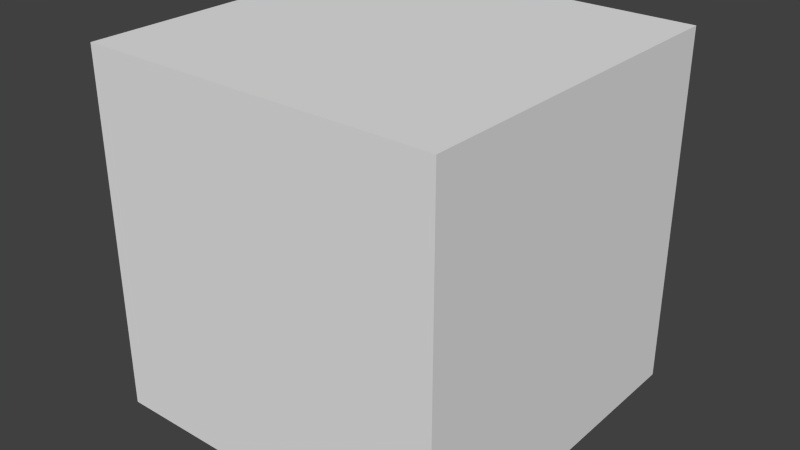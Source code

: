 # Source: puntera.blend  (saved by Blender 2.69.0; exported with 4.5.12 LTS)
import bpy
from mathutils import Matrix  # noqa: F401  (used for matrix-valued properties, if any)

bpy.ops.wm.read_factory_settings(use_empty=True)
scene = bpy.context.scene
scene.name = 'Scene'

# ---- collections
col_collection_1 = bpy.data.collections.new('Collection 1'); scene.collection.children.link(col_collection_1)

# ---- world
world_world = bpy.data.worlds.new('World'); scene.world = world_world
world_world.color = (0.05088, 0.05088, 0.05088)
world_world.use_sun_shadow = False
world_world.sun_shadow_jitter_overblur = 0.0
world_world.cycles.sampling_method = 'MANUAL'
world_world.cycles.sample_map_resolution = 256

# ---- meshes
me_circle_001 = bpy.data.meshes.new('Circle.001')
me_circle_001.from_pydata([(-98.08, -19.51, 4.021), (-0.1314, -15.53, 4.008), (0.03954, -8.106, 4.043), (-100.0, 2.803e-05, 4.021), (-0.1661, -24.79, 4.021), (0.03943, -8.106, -4.5), (-0.1315, -15.53, -4.5), (-100.0, 7.55e-06, -4.5), (-98.08, -19.51, -4.5), (-0.3114, 5.491, 3.982), (-92.39, -38.27, 4.021), (-0.1663, -24.79, -4.5), (-0.3115, 6.026, -4.5), (-92.39, -38.27, -4.5), (-98.08, 19.51, 4.021), (-98.08, 19.51, -4.5), (-0.2634, -33.97, 4.021), (-0.2635, -33.97, -4.5), (-0.1279, 16.58, -4.5), (-0.1278, 16.58, 4.103), (-83.15, -55.56, -4.5), (-83.15, -55.56, 4.021), (-92.39, 38.27, -4.5), (-92.39, 38.27, 4.021), (-0.1053, -46.55, 4.021), (-0.1054, -46.55, -4.5), (0.06865, 30.55, 3.995), (0.06854, 30.55, -4.5), (-0.2354, -61.62, -4.5), (-70.71, -70.71, -4.5), (-70.71, -70.71, 4.021), (-83.15, 55.56, -4.5), (-83.15, 55.56, 4.021), (-0.2353, -61.62, 4.021), (-0.02339, 44.55, 3.888), (-0.0235, 44.55, -4.5), (0.1112, -75.92, -4.5), (-55.56, -83.15, -4.5), (-55.56, -83.15, 4.021), (-73.84, -65.53, 3.943), (-0.08716, 62.75, 4.019), (-0.1405, -65.53, 3.918), (-0.09565, 59.79, -4.5), (-0.09554, 59.79, 4.014), (-38.27, -92.39, -4.5), (-38.27, -92.39, 4.021), (-55.56, -83.15, 23.32), (-70.71, -74.28, 23.32), (-73.84, -65.53, 23.47), (-70.71, 70.71, -4.5), (-70.71, 70.71, 4.021), (-75.64, 62.75, 4.14), (-0.1405, -65.53, 4.021), (-0.08716, -67.73, 3.918), (0.07991, 75.19, 3.99), (0.0798, 75.19, -4.5), (-0.1136, -91.03, -4.5), (-19.51, -98.08, -4.5), (-19.51, -98.08, 4.021), (-47.15, -86.67, 13.31), (-47.09, -86.7, 13.81), (-47.09, -86.7, 12.81), (-46.92, -86.79, 14.3), (-46.92, -86.79, 12.33), (-46.64, -86.94, 14.74), (-38.27, -92.39, 23.32), (-46.64, -86.94, 11.88), (-46.26, -87.14, 11.49), (-46.26, -87.14, 15.13), (-45.81, -87.39, 15.45), (-45.28, -87.67, 15.69), (-44.72, -87.97, 15.84), (-44.13, -88.29, 15.88), (-43.54, -88.6, 15.84), (-42.97, -88.91, 15.69), (-42.45, -89.18, 15.45), (-41.99, -89.43, 15.13), (-41.61, -89.63, 14.74), (-41.33, -89.78, 14.3), (-41.16, -89.87, 13.81), (-45.81, -87.39, 11.17), (-41.1, -89.9, 13.31), (-41.16, -89.87, 12.81), (-41.33, -89.78, 12.33), (-41.61, -89.63, 11.88), (-41.99, -89.43, 11.49), (-42.45, -89.18, 11.17), (-42.97, -88.91, 10.93), (-43.54, -88.6, 10.79), (-44.13, -88.29, 10.74), (-44.72, -87.97, 10.79), (-45.28, -87.67, 10.93), (-63.69, -75.84, 23.32), (-46.89, -65.53, 13.31), (-46.83, -65.53, 12.81), (-31.67, -65.53, 13.81), (-31.73, -65.53, 13.31), (-46.83, -65.53, 13.81), (-46.66, -65.53, 14.3), (-46.66, -65.53, 12.33), (-46.38, -65.53, 11.88), (-46.0, -65.53, 11.49), (-45.54, -65.53, 11.17), (-45.01, -65.53, 10.93), (-44.44, -65.53, 10.79), (-43.85, -65.53, 10.74), (-43.25, -65.53, 10.79), (-46.38, -65.53, 14.74), (-42.68, -65.53, 10.93), (-42.15, -65.53, 11.17), (-41.69, -65.53, 11.49), (-41.31, -65.53, 11.88), (-41.03, -65.53, 12.33), (-40.86, -65.53, 12.81), (-40.8, -65.53, 13.31), (-40.86, -65.53, 13.81), (-41.03, -65.53, 14.3), (-41.31, -65.53, 14.74), (-41.69, -65.53, 15.13), (-42.15, -65.53, 15.45), (-42.68, -65.53, 15.69), (-46.0, -65.53, 15.13), (-43.25, -65.53, 15.84), (-43.85, -65.53, 15.88), (-44.44, -65.53, 15.84), (-45.01, -65.53, 15.69), (-45.54, -65.53, 15.45), (-55.56, 83.15, -4.5), (-55.56, 83.15, 4.021), (-30.09, 62.75, 10.93), (-29.51, 62.75, 10.78), (-29.85, -65.53, 11.08), (-29.28, -65.53, 10.94), (-0.1405, -65.53, 23.3), (-0.1405, -65.53, 23.24), (0.1113, -75.92, 4.021), (-0.08716, -67.73, 4.021), (-0.08716, -67.73, 23.36), (-0.4081, 90.23, -4.5), (-0.408, 90.23, 4.157), (3.258e-05, -100.0, -4.5), (-0.1135, -91.03, 4.021), (0.0001436, -100.0, 4.021), (-31.18, -93.99, 11.49), (-32.07, -93.72, 13.31), (-11.48, -93.88, 23.32), (-28.04, -91.33, 23.32), (-26.49, -76.43, 23.32), (-73.65, -65.53, 23.32), (-32.01, -93.73, 13.81), (-31.67, -65.53, 12.81), (-31.49, -65.53, 14.3), (-38.27, 92.39, -4.5), (-70.71, 69.53, 23.32), (-55.56, 83.15, 23.44), (-75.64, 62.75, 23.28), (-29.69, 94.99, 10.93), (-29.12, 95.16, 10.78), (-30.61, 62.75, 11.17), (-28.92, 62.75, 10.73), (0.07991, 75.19, 23.22), (-0.08716, 62.75, 23.3), (-28.68, -65.53, 10.89), (-30.37, -65.53, 11.32), (-29.63, -94.46, 10.79), (-30.2, -94.28, 10.93), (-11.51, -65.53, 11.88), (-11.23, -65.53, 12.33), (0.1517, -70.88, 21.78), (0.1113, -75.92, 11.02), (0.000111, 100.0, 4.021), (0.0, 100.0, -4.5), (-0.408, 89.28, 23.32), (-0.1135, -91.03, 23.32), (-11.64, -98.68, 12.33), (-11.92, -98.65, 11.88), (-30.72, -94.13, 11.17), (-31.56, -93.87, 11.88), (-32.01, -93.73, 12.81), (-19.51, -98.08, 23.32), (-9.876, -98.86, 23.32), (-63.12, -76.02, 23.32), (-63.66, -75.69, 23.16), (-73.1, -65.53, 23.21), (-31.84, -93.79, 14.3), (-31.49, -65.53, 12.33), (-31.21, -65.53, 14.74), (-38.27, 92.39, 4.021), (-61.56, 77.72, 23.49), (-46.82, 87.82, 13.31), (-46.76, 87.85, 13.81), (-46.76, 87.85, 12.8), (-46.59, 87.94, 14.29), (-46.59, 87.94, 12.32), (-46.31, 88.09, 11.88), (-46.31, 88.09, 14.74), (-38.27, 92.39, 23.31), (-45.92, 88.3, 15.13), (-45.92, 88.3, 11.49), (-45.46, 88.54, 11.17), (-44.93, 88.83, 10.93), (-44.35, 89.13, 10.78), (-43.76, 89.45, 10.73), (-43.16, 89.77, 10.78), (-42.58, 90.08, 10.93), (-42.05, 90.36, 11.17), (-41.59, 90.61, 11.49), (-41.21, 90.82, 11.88), (-40.93, 90.97, 12.32), (-40.75, 91.06, 12.8), (-45.46, 88.54, 15.45), (-40.69, 91.09, 13.31), (-40.75, 91.06, 13.81), (-40.93, 90.97, 14.29), (-41.21, 90.82, 14.74), (-41.59, 90.61, 15.13), (-42.05, 90.36, 15.45), (-42.58, 90.08, 15.68), (-43.16, 89.77, 15.83), (-43.76, 89.45, 15.88), (-44.35, 89.13, 15.83), (-44.93, 88.83, 15.68), (-47.13, 62.75, 13.31), (-47.07, 62.75, 13.81), (-31.91, 62.75, 12.8), (-31.97, 62.75, 13.31), (-47.07, 62.75, 12.8), (-46.9, 62.75, 12.32), (-46.9, 62.75, 14.29), (-46.62, 62.75, 14.74), (-46.24, 62.75, 15.13), (-45.78, 62.75, 15.45), (-45.25, 62.75, 15.68), (-44.68, 62.75, 15.83), (-44.09, 62.75, 15.88), (-43.49, 62.75, 15.83), (-46.62, 62.75, 11.88), (-42.92, 62.75, 15.68), (-42.39, 62.75, 15.45), (-41.93, 62.75, 15.13), (-41.55, 62.75, 14.74), (-41.27, 62.75, 14.29), (-41.1, 62.75, 13.81), (-41.04, 62.75, 13.31), (-41.1, 62.75, 12.8), (-41.27, 62.75, 12.32), (-41.55, 62.75, 11.88), (-41.93, 62.75, 11.49), (-42.39, 62.75, 11.17), (-42.92, 62.75, 10.93), (-46.24, 62.75, 11.49), (-43.49, 62.75, 10.78), (-44.09, 62.75, 10.73), (-44.68, 62.75, 10.78), (-45.25, 62.75, 10.93), (-45.78, 62.75, 11.17), (-19.51, 98.08, 4.021), (-30.22, 94.83, 11.17), (-28.52, 95.34, 10.73), (-31.07, 62.75, 11.49), (-28.33, 62.75, 10.78), (-11.75, 62.75, 14.74), (-11.47, 62.75, 14.29), (-28.09, -65.53, 10.79), (-29.04, -94.64, 10.74), (-30.83, -65.53, 11.49), (-11.05, -65.53, 12.81), (-11.89, -65.53, 11.49), (-0.08716, -65.53, 23.06), (-0.08716, -75.1, 23.32), (0.01289, -81.65, 23.32), (-19.51, 98.08, -4.5), (0.0001106, 100.0, 23.32), (0.000145, -100.0, 23.32), (-0.1004, -95.3, 23.32), (-12.29, -98.61, 11.49), (-11.46, -98.69, 12.81), (-31.21, -65.53, 11.88), (-31.84, -93.79, 12.33), (-30.72, -94.13, 15.45), (-31.18, -93.99, 15.13), (-0.04316, -99.82, 23.32), (-0.08716, -67.92, 23.32), (-73.06, -65.53, 23.15), (-31.56, -93.87, 14.74), (-30.83, -65.53, 15.13), (-31.52, 94.44, 12.8), (-31.58, 94.42, 13.31), (-31.91, 62.75, 13.81), (-31.73, 62.75, 12.32), (-75.61, 62.77, 23.11), (-30.68, 94.69, 11.49), (-27.92, 95.53, 10.78), (-31.45, 62.75, 11.88), (-27.76, 62.75, 10.93), (-11.29, 62.75, 13.81), (-12.13, 62.75, 15.13), (-11.3, 98.89, 14.74), (-11.02, 98.91, 14.29), (-0.08716, 99.53, 23.32), (-27.52, -65.53, 10.93), (-28.45, -94.82, 10.79), (-11.0, -65.53, 13.31), (-12.35, -65.53, 11.17), (-11.3, 98.89, 11.88), (-12.76, -98.56, 11.17), (-11.4, -98.7, 13.31), (-30.2, -94.28, 15.69), (-30.37, -65.53, 15.45), (-73.04, -65.53, 23.31), (-63.18, -76.01, 23.07), (-63.38, -75.96, 22.85), (-63.4, -75.94, 23.09), (-19.51, 98.08, 23.09), (-31.34, 94.49, 12.32), (-31.52, 94.44, 13.81), (-31.73, 62.75, 14.29), (-61.53, 77.72, 23.45), (-75.61, 62.75, 23.27), (-75.56, 62.75, 23.28), (-31.06, 94.57, 11.88), (-27.35, 95.7, 10.93), (-27.23, 62.75, 11.17), (-11.23, 62.75, 13.31), (-10.85, 98.93, 13.81), (-12.59, 62.75, 15.45), (-11.68, 98.85, 15.13), (-0.08716, 99.18, 23.32), (-26.99, -65.53, 11.17), (-27.88, -94.99, 10.93), (-11.05, -65.53, 13.81), (-12.88, -65.53, 10.93), (-0.3662, -65.53, 23.32), (-11.02, 98.91, 12.32), (-11.68, 98.85, 11.49), (-11.64, -98.68, 14.3), (-11.92, -98.65, 14.74), (-13.28, -98.51, 10.93), (-11.46, -98.69, 13.81), (-29.63, -94.46, 15.84), (-29.85, -65.53, 15.69), (-72.99, -65.53, 23.32), (-63.39, -75.95, 23.07), (-63.34, -75.97, 23.22), (-63.36, -75.96, 22.85), (-31.06, 94.57, 14.74), (-31.34, 94.49, 14.29), (-31.45, 62.75, 14.74), (-26.82, 95.86, 11.17), (-14.28, 62.75, 10.73), (-14.87, 62.75, 10.78), (-11.29, 62.75, 12.8), (-10.79, 98.94, 13.31), (-13.11, 62.75, 15.68), (-12.15, 98.8, 15.45), (-0.09501, 99.37, 23.32), (-26.53, -65.53, 11.49), (-27.35, -95.15, 11.17), (-11.23, -65.53, 14.3), (-13.45, -65.53, 10.79), (-0.3883, -65.53, 23.32), (-10.85, 98.93, 12.8), (-11.47, 62.75, 12.32), (-11.75, 62.75, 11.88), (-12.15, 98.8, 11.17), (-12.13, 62.75, 11.49), (-12.29, -98.61, 15.13), (-11.51, -65.53, 14.74), (-13.85, -98.46, 10.79), (-29.04, -94.64, 15.88), (-29.28, -65.53, 15.84), (-72.95, -65.53, 23.33), (-60.63, 77.72, 23.32), (-0.3799, 99.05, 23.23), (-30.68, 94.69, 15.13), (-31.07, 62.75, 15.13), (-75.56, 62.75, 23.51), (-26.77, 62.75, 11.49), (-26.36, 96.0, 11.49), (-13.69, 62.75, 10.78), (-14.43, 98.58, 10.78), (-13.84, 98.64, 10.73), (-13.69, 62.75, 15.83), (-12.67, 98.75, 15.68), (-0.3227, 99.08, 23.32), (-14.63, -65.53, 10.93), (-26.15, -65.53, 11.88), (-26.89, -95.29, 11.49), (-14.04, -65.53, 10.88), (-0.3975, -65.53, 23.09), (-12.67, 98.75, 10.93), (-12.59, 62.75, 11.17), (-12.76, -98.56, 15.45), (-11.89, -65.53, 15.13), (-14.44, -98.4, 10.74), (-28.45, -94.82, 15.84), (-28.68, -65.53, 15.88), (-72.92, -65.53, 23.32), (-72.21, -65.53, 23.32), (-0.3636, 99.41, 23.29), (-30.22, 94.83, 15.45), (-30.61, 62.75, 15.45), (-61.41, 77.72, 23.32), (-75.56, 62.75, 23.05), (-26.39, 62.75, 11.88), (-25.98, 96.12, 11.88), (-13.11, 62.75, 10.93), (-13.24, 98.7, 10.78), (-15.01, 98.52, 10.93), (-15.44, 62.75, 10.93), (-14.28, 62.75, 15.88), (-13.24, 98.7, 15.83), (-0.3439, 99.06, 23.28), (-26.52, -95.4, 11.88), (-15.21, -65.53, 11.08), (-0.4106, -65.53, 23.05), (-0.4313, -65.53, 23.32), (-13.28, -98.51, 15.69), (-12.35, -65.53, 15.45), (-15.04, -98.34, 10.79), (-27.88, -94.99, 15.69), (-28.09, -65.53, 15.84), (-0.9089, -65.53, 23.18), (-72.27, -65.53, 23.16), (-61.37, 77.72, 0.5268), (-29.69, 94.99, 15.68), (-30.09, 62.75, 15.68), (-75.56, 62.75, 23.27), (-26.11, 62.75, 12.32), (-25.7, 96.2, 12.32), (-15.53, 98.47, 11.17), (-15.97, 62.75, 11.17), (-14.87, 62.75, 15.83), (-13.84, 98.64, 15.88), (-25.87, -65.53, 12.33), (-26.24, -95.49, 12.33), (-15.73, -65.53, 11.32), (-15.61, -98.28, 10.93), (-0.9003, -65.53, 22.85), (-13.85, -98.46, 15.84), (-12.88, -65.53, 15.69), (-27.35, -95.15, 15.45), (-27.52, -65.53, 15.69), (-72.35, -65.53, 23.3), (-15.73, -65.53, 15.45), (-15.21, -65.53, 15.69), (-61.39, 77.72, 23.24), (-75.55, 62.75, 23.3), (-29.12, 95.16, 15.83), (-29.51, 62.75, 15.83), (-25.93, 62.75, 12.8), (-25.52, 96.25, 12.8), (-15.99, 98.42, 11.49), (-16.43, 62.75, 11.49), (-15.44, 62.75, 15.68), (-14.43, 98.58, 15.83), (-25.7, -65.53, 12.81), (-26.06, -95.54, 12.81), (-16.85, -65.53, 12.33), (-16.57, -65.53, 11.88), (-16.19, -65.53, 11.49), (-16.13, -98.23, 11.17), (-14.44, -98.4, 15.88), (-13.45, -65.53, 15.84), (-26.89, -95.29, 15.13), (-26.99, -65.53, 15.45), (-16.57, -65.53, 14.74), (-16.85, -65.53, 14.3), (-15.61, -98.28, 15.69), (-16.13, -98.23, 15.45), (-16.19, -65.53, 15.13), (-14.63, -65.53, 15.84), (-75.55, 62.75, 23.21), (-75.54, 62.75, 23.27), (-28.52, 95.34, 15.88), (-28.92, 62.75, 15.88), (-75.28, 62.75, 23.32), (-16.81, 62.75, 11.88), (-17.09, 62.75, 12.32), (-25.88, 62.75, 13.31), (-25.46, 96.27, 13.31), (-16.37, 98.39, 11.88), (-15.97, 62.75, 15.45), (-15.01, 98.52, 15.68), (-26.01, -95.56, 13.31), (-25.64, -65.53, 13.31), (-17.03, -65.53, 12.81), (-17.25, -98.12, 12.33), (-16.97, -98.15, 11.88), (-16.6, -98.19, 11.49), (-15.04, -98.34, 15.84), (-14.04, -65.53, 15.88), (-26.52, -95.4, 14.74), (-26.53, -65.53, 15.13), (-16.97, -98.15, 14.74), (-17.25, -98.12, 14.3), (-16.6, -98.19, 15.13), (-75.54, 62.75, 23.47), (-75.53, 62.75, 22.85), (-27.92, 95.53, 15.83), (-28.33, 62.75, 15.83), (-3.713, 64.27, 23.16), (-75.38, 62.75, 23.32), (-16.83, 98.34, 12.8), (-16.89, 98.34, 13.31), (-16.65, 98.36, 12.32), (-17.27, 62.75, 12.8), (-25.52, 96.25, 13.81), (-25.93, 62.75, 13.81), (-26.11, 62.75, 14.29), (-16.43, 62.75, 15.13), (-15.53, 98.47, 15.45), (-26.06, -95.54, 13.81), (-25.7, -65.53, 13.81), (-17.09, -65.53, 13.31), (-17.43, -98.1, 12.81), (-26.24, -95.49, 14.3), (-26.15, -65.53, 14.74), (-17.43, -98.1, 13.81), (-17.03, -65.53, 13.81), (-75.52, 62.75, 23.5), (-75.51, 62.75, 23.61), (-27.35, 95.7, 15.68), (-27.76, 62.75, 15.68), (-0.3819, 63.05, 23.09), (-75.49, 62.75, 23.32), (-16.83, 98.34, 13.81), (-17.32, 62.75, 13.31), (-17.27, 62.75, 13.81), (-25.7, 96.2, 14.29), (-26.39, 62.75, 14.74), (-16.81, 62.75, 14.74), (-15.99, 98.42, 15.13), (-25.87, -65.53, 14.3), (-17.49, -98.1, 13.31), (-75.51, 62.75, 23.37), (-75.5, 62.75, 23.12), (-26.82, 95.86, 15.45), (-27.23, 62.75, 15.45), (-75.5, 62.75, 23.75), (-16.65, 98.36, 14.29), (-17.09, 62.75, 14.29), (-25.98, 96.12, 14.74), (-26.77, 62.75, 15.13), (-16.37, 98.39, 14.74), (-26.36, 96.0, 15.13), (-1075.0, -2159.0, -828.9), (-1075.0, 2285.0, -828.9), (927.1, 2285.0, -828.9), (927.1, -2159.0, -828.9), (-1075.0, -2159.0, 886.9), (-1075.0, 2285.0, 886.9), (927.1, 2285.0, 886.9), (927.1, -2159.0, 886.9)], [(92, 310), (92, 312), (133, 268), (188, 446), (376, 402), (188, 402), (283, 310), (188, 424), (188, 317)], [(0, 1, 2, 3), (138, 127, 152), (32, 23, 9, 40), (21, 24, 16, 10), (42, 35, 31), (13, 8, 6, 11), (44, 37, 36, 56), (12, 5, 7), (271, 171, 138, 152), (28, 36, 29, 20), (11, 17, 13), (17, 25, 13), (55, 49, 127, 138), (135, 36, 53, 136), (36, 37, 29), (41, 36, 28, 33), (5, 6, 8, 7), (271, 152, 187, 256), (171, 271, 256, 170), (138, 171, 170, 139), (138, 139, 54, 55), (42, 55, 54, 43), (42, 43, 34, 35), (27, 35, 34, 26), (18, 27, 26, 19), (18, 19, 9, 12), (5, 12, 9, 2), (5, 2, 1, 6), (11, 6, 1, 4), (11, 4, 16, 17), (17, 16, 24, 25), (33, 28, 25, 24), (27, 22, 31, 35), (33, 52, 41), (36, 41, 53), (18, 15, 22, 27), (36, 135, 141, 56), (56, 141, 142, 140), (57, 140, 142, 58), (57, 58, 45, 44), (44, 45, 38, 37), (37, 38, 30, 29), (29, 30, 21, 20), (20, 21, 10, 13), (10, 0, 8, 13), (0, 3, 7, 8), (15, 7, 3, 14), (22, 15, 14, 23), (31, 22, 23, 32), (49, 31, 32, 50), (127, 49, 50, 128), (152, 127, 128, 187), (40, 43, 54), (40, 9, 43), (9, 34, 43), (9, 26, 34), (9, 19, 26), (50, 32, 51), (32, 40, 51), (3, 2, 9, 14), (23, 14, 9), (21, 39, 33, 24), (42, 31, 49, 55), (12, 7, 15, 18), (10, 16, 4), (0, 10, 4, 1), (57, 44, 56, 140), (21, 30, 39), (39, 52, 33), (180, 179, 273, 281), (145, 65, 179, 180), (273, 173, 274, 281), (146, 46, 65, 145), (173, 169, 270, 274), (147, 92, 46, 146), (47, 46, 92), (169, 168, 269, 270), (47, 92, 48), (532, 544, 313), (313, 511, 532), (313, 483, 511), (313, 455, 483), (313, 433, 455), (313, 411, 433), (313, 383, 411), (313, 354, 383), (313, 326, 354), (313, 272, 297, 326), (544, 540, 313), (272, 298, 297), (272, 324, 298), (272, 352, 324), (272, 361, 352), (272, 333, 361), (272, 304, 333), (170, 256, 304, 272), (256, 364, 334), (256, 390, 364), (256, 407, 390), (256, 381, 407), (256, 380, 381), (256, 408, 380), (256, 430, 408), (256, 452, 430), (256, 481, 452), (256, 505, 481), (256, 503, 505), (540, 526, 313), (313, 504, 503, 256), (526, 504, 313), (256, 334, 304), (141, 173, 273, 142), (46, 47, 30, 38), (136, 168, 169, 135), (491, 471, 133), (133, 463, 491), (133, 440, 463), (133, 418, 440), (133, 393, 418), (133, 367, 393), (133, 358, 367), (133, 330, 358), (133, 302, 330), (133, 266, 302), (133, 167, 266), (133, 52, 166, 167), (471, 445, 133), (52, 267, 166), (52, 303, 267), (52, 331, 303), (52, 359, 331), (52, 388, 359), (52, 385, 388), (356, 386, 385, 52), (386, 414, 385), (444, 421, 133, 445), (444, 470, 421), (386, 460, 436), (470, 466, 421), (386, 459, 460), (386, 434, 458, 459), (442, 421, 466, 467), (421, 396, 133), (52, 328, 356), (396, 370, 133), (52, 300, 328), (386, 436, 414), (52, 263, 300), (340, 48, 133, 370), (52, 162, 263), (340, 308, 48), (52, 132, 162), (467, 465, 442), (52, 39, 131, 132), (467, 493, 465), (308, 285, 48), (39, 163, 131), (285, 186, 48), (39, 265, 163), (467, 517, 493), (39, 277, 265), (186, 151, 48), (39, 185, 277), (519, 533, 517, 467), (151, 95, 48), (486, 458, 434, 456), (39, 150, 185), (514, 513, 533, 519), (126, 121, 48), (48, 125, 126), (48, 124, 125), (48, 123, 124), (48, 122, 123), (48, 96, 120, 122), (121, 107, 48), (96, 119, 120), (96, 118, 119), (96, 117, 118), (96, 116, 117), (96, 115, 116), (96, 114, 115), (96, 113, 114), (96, 112, 113), (96, 111, 112), (96, 110, 111), (96, 109, 110), (96, 108, 109), (96, 39, 106, 108), (107, 98, 48), (39, 105, 106), (39, 104, 105), (39, 103, 104), (39, 102, 103), (39, 101, 102), (39, 100, 101), (39, 99, 100), (39, 94, 99), (98, 97, 48), (93, 39, 48, 97), (39, 93, 94), (48, 95, 96), (485, 514, 486, 456), (39, 96, 150), (514, 485, 513), (30, 47, 48, 39), (41, 134, 137, 53), (45, 91, 80), (45, 90, 91), (45, 89, 90), (45, 88, 89), (45, 87, 88), (45, 86, 87), (45, 85, 86), (45, 84, 85), (45, 83, 84), (45, 82, 83), (45, 81, 82), (45, 65, 79, 81), (80, 67, 45), (65, 78, 79), (65, 77, 78), (65, 76, 77), (65, 75, 76), (65, 74, 75), (65, 73, 74), (65, 72, 73), (65, 71, 72), (65, 70, 71), (65, 69, 70), (65, 68, 69), (65, 46, 64, 68), (66, 38, 45, 67), (66, 63, 38), (46, 62, 64), (63, 61, 38), (46, 60, 62), (59, 46, 38, 61), (46, 59, 60), (58, 489, 488), (58, 461, 489), (58, 437, 461), (58, 419, 437), (58, 394, 419), (58, 368, 394), (58, 337, 368), (58, 305, 337), (58, 275, 305), (58, 175, 275), (58, 142, 174, 175), (488, 487, 58), (142, 276, 174), (142, 306, 276), (142, 338, 306), (142, 335, 338), (179, 336, 335, 142), (487, 515, 58), (179, 366, 336), (179, 392, 366), (179, 417, 392), (179, 439, 417), (179, 462, 439), (179, 490, 462), (179, 468, 490), (179, 469, 468), (179, 496, 469), (179, 494, 496), (179, 495, 494), (515, 534, 58), (179, 518, 495), (534, 179, 58), (179, 534, 518), (142, 273, 179), (136, 53, 137, 168), (58, 165, 176), (58, 164, 165), (58, 264, 164), (58, 301, 264), (58, 329, 301), (58, 357, 329), (58, 387, 357), (58, 413, 387), (58, 435, 413), (58, 457, 435), (58, 484, 457), (58, 512, 484), (58, 179, 516, 512), (143, 45, 58, 176), (143, 177, 45), (179, 492, 516), (179, 464, 492), (179, 441, 464), (179, 420, 441), (179, 395, 420), (179, 369, 395), (179, 339, 369), (179, 307, 339), (179, 279, 307), (65, 280, 279, 179), (177, 278, 45), (65, 284, 280), (65, 184, 284), (278, 178, 45), (65, 149, 184), (144, 65, 45, 178), (65, 144, 149), (52, 133, 134, 41), (135, 169, 173, 141), (25, 28, 20, 13), (425, 400, 313), (313, 448, 425), (313, 474, 448), (313, 499, 474), (313, 522, 499), (313, 537, 522), (313, 545, 537), (313, 542, 545), (313, 529, 542), (313, 507, 529), (313, 480, 507), (313, 451, 480), (313, 256, 429, 451), (400, 374, 313), (256, 405, 429), (256, 378, 405), (256, 348, 378), (256, 321, 348), (256, 292, 321), (256, 258, 292), (256, 157, 258), (256, 156, 157), (256, 257, 156), (256, 291, 257), (256, 187, 320, 291), (345, 196, 313, 374), (345, 346, 196), (187, 314, 320), (187, 286, 314), (346, 315, 196), (196, 287, 286, 187), (315, 287, 196), (51, 155, 153, 50), (221, 210, 196), (196, 220, 221), (196, 219, 220), (196, 218, 219), (196, 217, 218), (196, 216, 217), (196, 215, 216), (196, 214, 215), (196, 213, 214), (196, 212, 213), (196, 211, 212), (196, 187, 209, 211), (210, 197, 196), (187, 208, 209), (187, 207, 208), (187, 206, 207), (187, 205, 206), (187, 204, 205), (187, 203, 204), (187, 202, 203), (187, 201, 202), (187, 200, 201), (187, 199, 200), (187, 198, 199), (187, 128, 194, 198), (195, 154, 196, 197), (195, 192, 154), (128, 193, 194), (128, 191, 193), (192, 190, 154), (128, 154, 189, 191), (190, 189, 154), (139, 170, 272, 172), (406, 379, 40), (40, 391, 406), (40, 365, 391), (40, 363, 365), (40, 362, 363), (40, 351, 362), (40, 323, 351), (40, 295, 323), (40, 262, 295), (40, 161, 261, 262), (379, 349, 40), (161, 296, 261), (161, 325, 296), (161, 353, 325), (161, 382, 353), (161, 410, 382), (161, 432, 410), (161, 454, 432), (161, 482, 454), (349, 350, 322, 40), (350, 377, 322), (161, 509, 510, 482), (509, 531, 510), (350, 404, 377), (509, 541, 531), (322, 294, 40), (409, 428, 404, 350), (294, 260, 40), (161, 543, 530), (260, 159, 40), (161, 538, 543), (159, 130, 40), (161, 523, 538), (161, 530, 509), (161, 500, 523), (129, 51, 40, 130), (161, 475, 500), (129, 158, 51), (161, 449, 475), (409, 431, 428), (161, 155, 426, 449), (431, 453, 428), (158, 259, 51), (155, 401, 426), (259, 293, 51), (155, 375, 401), (453, 477, 428), (155, 347, 375), (293, 289, 51), (155, 316, 347), (450, 428, 477, 478), (289, 224, 51), (155, 288, 316), (508, 528, 541, 509), (479, 450, 478, 506), (255, 250, 51), (51, 254, 255), (51, 253, 254), (51, 252, 253), (51, 251, 252), (51, 225, 249, 251), (250, 236, 51), (225, 248, 249), (225, 247, 248), (225, 246, 247), (225, 245, 246), (225, 244, 245), (225, 243, 244), (225, 242, 243), (225, 241, 242), (225, 240, 241), (225, 239, 240), (225, 238, 239), (225, 237, 238), (225, 155, 235, 237), (236, 227, 51), (155, 234, 235), (155, 233, 234), (155, 232, 233), (155, 231, 232), (155, 230, 231), (155, 229, 230), (155, 228, 229), (155, 223, 228), (227, 226, 51), (222, 155, 51, 226), (155, 222, 223), (51, 224, 225), (508, 479, 527, 528), (155, 225, 288), (506, 527, 479), (40, 54, 160, 161), (153, 154, 128, 50), (139, 172, 160, 54), (360, 133, 389), (332, 133, 360), (269, 168, 282), (181, 92, 147), (148, 48, 92), (423, 48, 443), (398, 48, 423), (133, 398, 422), (133, 48, 398), (438, 133, 422), (415, 133, 416), (389, 133, 415), (309, 48, 283), (341, 48, 309), (371, 48, 341), (397, 48, 371), (183, 48, 148), (283, 48, 183), (342, 92, 311), (311, 92, 344), (344, 92, 343), (282, 438, 422, 398), (423, 443, 282, 398), (282, 389, 415, 416), (282, 332, 360, 389), (341, 309, 282, 371), (309, 283, 181, 282), (147, 269, 282, 181), (311, 344, 343, 283), (145, 270, 269, 147), (283, 183, 182, 311), (183, 148, 182), (147, 146, 145), (180, 274, 270, 145), (180, 281, 274), (299, 272, 313), (299, 172, 272), (188, 299, 313), (299, 161, 172), (188, 313, 196), (188, 196, 154), (161, 160, 172), (188, 154, 153), (188, 153, 155), (521, 155, 535), (535, 155, 536), (536, 155, 539), (501, 161, 524), (539, 155, 525), (525, 155, 502), (502, 155, 476), (476, 161, 501), (476, 155, 161), (299, 188, 372, 373), (399, 299, 373), (412, 299, 399), (384, 299, 412), (355, 299, 384), (327, 161, 299), (299, 355, 327), (290, 155, 318), (318, 155, 319), (376, 155, 403), (403, 155, 427), (427, 155, 447), (447, 155, 472), (472, 155, 473), (473, 155, 497), (497, 155, 498), (498, 155, 520), (520, 155, 521), (502, 476, 399, 525), (501, 524, 399, 476), (399, 536, 539, 525), (399, 521, 535, 536), (399, 498, 520, 521), (399, 473, 497, 498), (399, 447, 472, 473), (399, 403, 427, 447), (373, 372, 376, 399), (399, 376, 403), (327, 384, 412), (290, 318, 319), (327, 355, 384), (319, 155, 376), (132, 164, 264, 162), (157, 130, 159, 258), (131, 165, 164, 132), (156, 129, 130, 157), (163, 176, 165, 131), (257, 158, 129, 156), (176, 163, 265, 143), (158, 257, 291, 259), (265, 277, 177, 143), (320, 293, 259, 291), (277, 185, 278, 177), (314, 289, 293, 320), (185, 150, 178, 278), (286, 224, 289, 314), (150, 96, 144, 178), (287, 225, 224, 286), (144, 96, 95, 149), (288, 225, 287, 315), (149, 95, 151, 184), (316, 288, 315, 346), (184, 151, 186, 284), (347, 316, 346, 345), (284, 186, 285, 280), (375, 347, 345, 374), (279, 280, 285, 308), (401, 375, 374, 400), (308, 340, 307, 279), (400, 425, 426, 401), (340, 370, 339, 307), (425, 448, 449, 426), (370, 396, 369, 339), (448, 474, 475, 449), (396, 421, 395, 369), (474, 499, 500, 475), (421, 442, 420, 395), (499, 522, 523, 500), (441, 420, 442, 465), (538, 523, 522, 537), (465, 493, 464, 441), (537, 545, 543, 538), (464, 493, 517, 492), (530, 543, 545, 542), (492, 517, 533, 516), (509, 530, 542, 529), (516, 533, 513, 512), (508, 509, 529, 507), (512, 513, 485, 484), (479, 508, 507, 480), (485, 456, 457, 484), (451, 450, 479, 480), (456, 434, 435, 457), (429, 428, 450, 451), (434, 386, 413, 435), (405, 404, 428, 429), (386, 356, 387, 413), (378, 377, 404, 405), (328, 357, 387, 356), (348, 322, 377, 378), (357, 328, 300, 329), (322, 348, 321, 294), (162, 264, 301, 263), (258, 159, 260, 292), (329, 300, 263, 301), (294, 321, 292, 260), (349, 381, 380, 350), (419, 394, 388, 385), (350, 380, 408, 409), (437, 419, 385, 414), (430, 431, 409, 408), (414, 436, 461, 437), (431, 430, 452, 453), (489, 461, 436, 460), (481, 477, 453, 452), (460, 459, 488, 489), (505, 478, 477, 481), (459, 458, 487, 488), (503, 506, 478, 505), (458, 486, 515, 487), (504, 527, 506, 503), (486, 514, 534, 515), (528, 527, 504, 526), (534, 514, 519, 518), (541, 528, 526, 540), (518, 519, 467, 495), (531, 541, 540, 544), (495, 467, 466, 494), (510, 531, 544, 532), (494, 466, 470, 496), (482, 510, 532, 511), (496, 470, 444, 469), (511, 483, 454, 482), (445, 468, 469, 444), (483, 455, 432, 454), (471, 490, 468, 445), (455, 433, 410, 432), (491, 462, 490, 471), (433, 411, 382, 410), (463, 439, 462, 491), (411, 383, 353, 382), (440, 417, 439, 463), (325, 353, 383, 354), (417, 440, 418, 392), (354, 326, 296, 325), (393, 366, 392, 418), (261, 296, 326, 297), (366, 393, 367, 336), (262, 261, 297, 298), (336, 367, 358, 335), (295, 262, 298, 324), (335, 358, 330, 338), (323, 295, 324, 352), (338, 330, 302, 306), (361, 351, 323, 352), (302, 266, 276, 306), (333, 362, 351, 361), (266, 167, 174, 276), (304, 363, 362, 333), (167, 166, 175, 174), (334, 365, 363, 304), (166, 267, 275, 175), (364, 391, 365, 334), (267, 303, 305, 275), (391, 364, 390, 406), (337, 305, 303, 331), (381, 349, 379, 407), (359, 388, 394, 368), (406, 390, 407, 379), (368, 337, 331, 359), (104, 90, 89, 105), (201, 253, 252, 202), (103, 91, 90, 104), (200, 254, 253, 201), (102, 80, 91, 103), (199, 255, 254, 200), (101, 67, 80, 102), (198, 250, 255, 199), (101, 100, 66, 67), (194, 236, 250, 198), (100, 99, 63, 66), (193, 227, 236, 194), (99, 94, 61, 63), (191, 226, 227, 193), (94, 93, 59, 61), (189, 222, 226, 191), (97, 60, 59, 93), (189, 190, 223, 222), (98, 62, 60, 97), (190, 192, 228, 223), (107, 64, 62, 98), (192, 195, 229, 228), (121, 68, 64, 107), (195, 197, 230, 229), (121, 126, 69, 68), (197, 210, 231, 230), (126, 125, 70, 69), (210, 221, 232, 231), (125, 124, 71, 70), (221, 220, 233, 232), (124, 123, 72, 71), (220, 219, 234, 233), (123, 122, 73, 72), (219, 218, 235, 234), (122, 120, 74, 73), (218, 217, 237, 235), (120, 119, 75, 74), (217, 216, 238, 237), (119, 118, 76, 75), (216, 215, 239, 238), (117, 77, 76, 118), (215, 214, 240, 239), (116, 78, 77, 117), (214, 213, 241, 240), (115, 79, 78, 116), (213, 212, 242, 241), (114, 81, 79, 115), (212, 211, 243, 242), (114, 113, 82, 81), (209, 244, 243, 211), (113, 112, 83, 82), (208, 245, 244, 209), (112, 111, 84, 83), (207, 246, 245, 208), (111, 110, 85, 84), (206, 247, 246, 207), (109, 86, 85, 110), (205, 248, 247, 206), (108, 87, 86, 109), (204, 249, 248, 205), (88, 106, 105, 89), (251, 203, 202, 252), (106, 88, 87, 108), (203, 251, 249, 204), (550, 551, 547, 546), (551, 552, 548, 547), (552, 553, 549, 548), (553, 550, 546, 549), (546, 547, 548, 549), (553, 552, 551, 550)])
me_circle_001.use_remesh_preserve_volume = False
me_circle_001.use_remesh_preserve_attributes = False
me_circle_001.use_mirror_vertex_groups = False
me_circle_001.update()

# ---- objects
ob_circle_001 = bpy.data.objects.new('Circle.001', me_circle_001)

# ---- transforms, parenting, visibility, modifiers, constraints
ob_circle_001.location = (0.0, 0.0, 6.23)
ob_circle_001.scale = (0.9989, 0.45, 1.166)
ob_circle_001.lineart.crease_threshold = 0.0

# ---- collection membership
col_collection_1.objects.link(ob_circle_001)

# ---- scene / render settings (as saved in the file)
scene.frame_start = 1; scene.frame_end = 250; scene.frame_set(1)
scene.render.engine = 'BLENDER_EEVEE_NEXT'
scene.render.resolution_percentage = 50
scene.render.dither_intensity = 0.0
scene.cycles.use_denoising = False
scene.cycles.samples = 10
scene.cycles.sampling_pattern = 'TABULATED_SOBOL'
scene.cycles.light_sampling_threshold = 0.0
scene.cycles.use_adaptive_sampling = False
scene.cycles.use_light_tree = False
scene.cycles.blur_glossy = 0.0
scene.cycles.volume_bounces = 1
scene.cycles.pixel_filter_type = 'GAUSSIAN'
scene.cycles.sample_clamp_indirect = 0.0
scene.view_settings.view_transform = 'Standard'
scene.unit_settings.scale_length = 0.001
bpy.context.view_layer.update()

# ---- added for rendering (the .blend has no active camera and no usable light): camera, sun
cam_auto = bpy.data.cameras.new('AutoCamera')
cam_auto.lens = 50.0
cam_auto.sensor_width = 36.0
cam_auto.clip_end = 56248.8
ob_auto_camera = bpy.data.objects.new('AutoCamera', cam_auto)
scene.collection.objects.link(ob_auto_camera)
ob_auto_camera.location = (3131.13, -3817.64, 2604.07)
ob_auto_camera.rotation_euler = (1.09748, -7.21219e-08, 0.694738)
scene.camera = ob_auto_camera
light_auto_sun = bpy.data.lights.new('AutoSun', 'SUN')
light_auto_sun.energy = 3.0
light_auto_sun.angle = 0.0523599
ob_auto_sun = bpy.data.objects.new('AutoSun', light_auto_sun)
scene.collection.objects.link(ob_auto_sun)
ob_auto_sun.rotation_euler = (0.872665, 0.174533, 0.523599)
bpy.context.view_layer.update()
